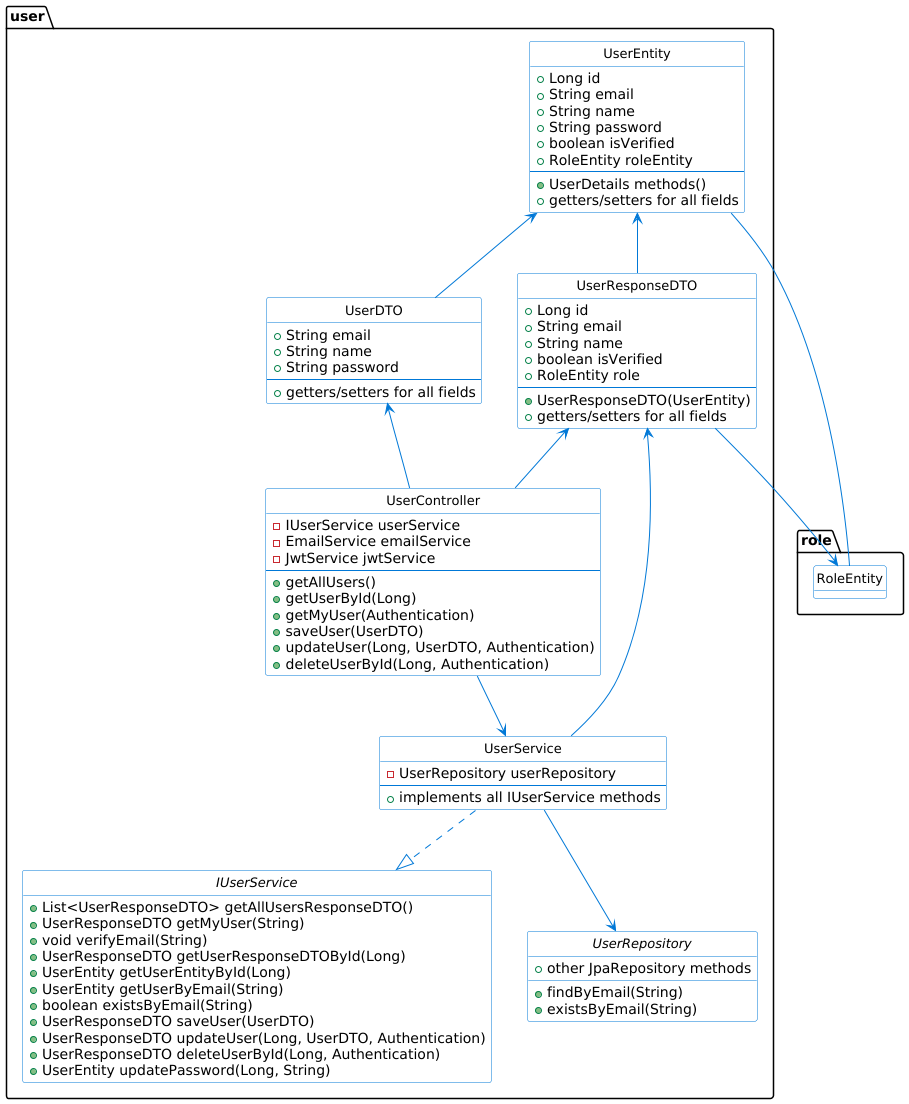

The diagram above was rendered by PlantUML. Its source (embedded in the PNG):
@startuml

' Configuración general
skinparam class {
    BackgroundColor White
    ArrowColor #0078D7
    BorderColor #0078D7
    FontSize 13
}
hide circle
hide empty fields

package "user" {
    class UserEntity {
        + Long id
        + String email
        + String name
        + String password
        + boolean isVerified
        + RoleEntity roleEntity
        --
        + UserDetails methods()
        + getters/setters for all fields
    }

    class UserDTO {
        + String email
        + String name
        + String password
        --
        + getters/setters for all fields
    }

    class UserResponseDTO {
        + Long id
        + String email
        + String name
        + boolean isVerified
        + RoleEntity role
        --
        + UserResponseDTO(UserEntity)
        + getters/setters for all fields
    }

    interface IUserService {
        + List<UserResponseDTO> getAllUsersResponseDTO()
        + UserResponseDTO getMyUser(String)
        + void verifyEmail(String)
        + UserResponseDTO getUserResponseDTOById(Long)
        + UserEntity getUserEntityById(Long)
        + UserEntity getUserByEmail(String)
        + boolean existsByEmail(String)
        + UserResponseDTO saveUser(UserDTO)
        + UserResponseDTO updateUser(Long, UserDTO, Authentication)
        + UserResponseDTO deleteUserById(Long, Authentication)
        + UserEntity updatePassword(Long, String)
    }

    class UserService {
        - UserRepository userRepository
        --
        + implements all IUserService methods
    }

    class UserController {
        - IUserService userService
        - EmailService emailService
        - JwtService jwtService
        --
        + getAllUsers()
        + getUserById(Long)
        + getMyUser(Authentication)
        + saveUser(UserDTO)
        + updateUser(Long, UserDTO, Authentication)
        + deleteUserById(Long, Authentication)
    }

    interface UserRepository {
        + findByEmail(String)
        + existsByEmail(String)
        + other JpaRepository methods
    }
}

' External dependencies (simplified)
package "role" {
    class RoleEntity {}
}

' Relationships
UserEntity --  RoleEntity
UserService ..|> IUserService
UserService --> UserRepository
UserController --> UserService
UserResponseDTO --> RoleEntity
UserResponseDTO <-- UserController
UserResponseDTO <-- UserService
UserDTO <-- UserController
UserEntity <-- UserResponseDTO
UserEntity <-- UserDTO

@enduml